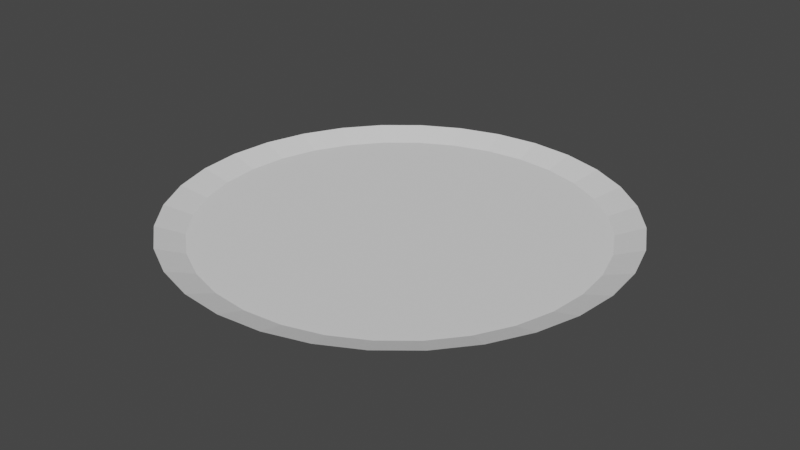 # Source: plate.blend  (saved by Blender 2.92.15; exported with 4.5.12 LTS)
import bpy
from mathutils import Matrix  # noqa: F401  (used for matrix-valued properties, if any)

bpy.ops.wm.read_factory_settings(use_empty=True)
scene = bpy.context.scene
scene.name = 'Scene'

# ---- collections
col_collection = bpy.data.collections.new('Collection'); scene.collection.children.link(col_collection)

# ---- world
world_world = bpy.data.worlds.new('World'); scene.world = world_world
world_world.use_nodes = True; world_world.node_tree.nodes.clear()
_N = world_world.node_tree.nodes; _L = world_world.node_tree.links
n0 = _N.new('ShaderNodeOutputWorld'); n0.name = 'World Output'; n0.location = (300, 300)
n1 = _N.new('ShaderNodeBackground'); n1.name = 'Background'; n1.location = (10, 300)
n1.inputs[0].default_value = (0.05088, 0.05088, 0.05088, 1.0)
_L.new(n1.outputs[0], n0.inputs[0])
n0.is_active_output = True
world_world.color = (0.05088, 0.05088, 0.05088)
world_world.use_sun_shadow = False
world_world.sun_shadow_jitter_overblur = 0.0

# ---- meshes
me_plate = bpy.data.meshes.new('Plate')
me_plate.from_pydata([(3.298e-08, 0.5, 0.025), (2.111e-08, 0.6, 0.075), (0.09755, 0.4904, 0.025), (0.1171, 0.5885, 0.075), (0.1913, 0.4619, 0.025), (0.2296, 0.5543, 0.075), (0.2778, 0.4157, 0.025), (0.3333, 0.4989, 0.075), (0.3536, 0.3536, 0.025), (0.4243, 0.4243, 0.075), (0.4157, 0.2778, 0.025), (0.4989, 0.3333, 0.075), (0.4619, 0.1913, 0.025), (0.5543, 0.2296, 0.075), (0.4904, 0.09755, 0.025), (0.5885, 0.1171, 0.075), (0.5, 2.017e-07, 0.025), (0.6, 1.807e-07, 0.075), (0.4904, -0.09754, 0.025), (0.5885, -0.1171, 0.075), (0.4619, -0.1913, 0.025), (0.5543, -0.2296, 0.075), (0.4157, -0.2778, 0.025), (0.4989, -0.3333, 0.075), (0.3536, -0.3536, 0.025), (0.4243, -0.4243, 0.075), (0.2778, -0.4157, 0.025), (0.3333, -0.4989, 0.075), (0.1913, -0.4619, 0.025), (0.2296, -0.5543, 0.075), (0.09755, -0.4904, 0.025), (0.1171, -0.5885, 0.075), (-1.299e-07, -0.5, 0.025), (-1.744e-07, -0.6, 0.075), (-0.09755, -0.4904, 0.025), (-0.1171, -0.5885, 0.075), (-0.1913, -0.4619, 0.025), (-0.2296, -0.5543, 0.075), (-0.2778, -0.4157, 0.025), (-0.3333, -0.4989, 0.075), (-0.3536, -0.3536, 0.025), (-0.4243, -0.4243, 0.075), (-0.4157, -0.2778, 0.025), (-0.4989, -0.3333, 0.075), (-0.4619, -0.1913, 0.025), (-0.5543, -0.2296, 0.075), (-0.4904, -0.09754, 0.025), (-0.5885, -0.1171, 0.075), (-0.5, 6.467e-07, 0.025), (-0.6, 7.148e-07, 0.075), (-0.4904, 0.09755, 0.025), (-0.5885, 0.1171, 0.075), (-0.4619, 0.1913, 0.025), (-0.5543, 0.2296, 0.075), (-0.4157, 0.2778, 0.025), (-0.4989, 0.3333, 0.075), (-0.3536, 0.3536, 0.025), (-0.4243, 0.4243, 0.075), (-0.2778, 0.4157, 0.025), (-0.3333, 0.4989, 0.075), (-0.1913, 0.4619, 0.025), (-0.2296, 0.5543, 0.075), (-0.09754, 0.4904, 0.025), (-0.1171, 0.5885, 0.075), (0.1026, 0.5158, 0.05), (2.789e-08, 0.5259, 0.05), (0.2013, 0.4859, 0.05), (0.2922, 0.4373, 0.05), (0.3719, 0.3719, 0.05), (0.4373, 0.2922, 0.05), (0.4859, 0.2013, 0.05), (0.5158, 0.1026, 0.05), (0.5259, 1.959e-07, 0.05), (0.5158, -0.1026, 0.05), (0.4859, -0.2013, 0.05), (0.4373, -0.2922, 0.05), (0.3719, -0.3719, 0.05), (0.2922, -0.4373, 0.05), (0.2013, -0.4859, 0.05), (0.1026, -0.5158, 0.05), (-1.435e-07, -0.5259, 0.05), (-0.1026, -0.5158, 0.05), (-0.2013, -0.4859, 0.05), (-0.2922, -0.4373, 0.05), (-0.3719, -0.3719, 0.05), (-0.4373, -0.2922, 0.05), (-0.4859, -0.2013, 0.05), (-0.5158, -0.1026, 0.05), (-0.5259, 6.64e-07, 0.05), (-0.5158, 0.1026, 0.05), (-0.4859, 0.2013, 0.05), (-0.4373, 0.2922, 0.05), (-0.3719, 0.3719, 0.05), (-0.2922, 0.4373, 0.05), (-0.2013, 0.4859, 0.05), (-0.1026, 0.5158, 0.05)], [], [(0, 1, 3, 2), (2, 3, 5, 4), (4, 5, 7, 6), (6, 7, 9, 8), (8, 9, 11, 10), (10, 11, 13, 12), (12, 13, 15, 14), (14, 15, 17, 16), (16, 17, 19, 18), (18, 19, 21, 20), (20, 21, 23, 22), (22, 23, 25, 24), (24, 25, 27, 26), (26, 27, 29, 28), (28, 29, 31, 30), (30, 31, 33, 32), (32, 33, 35, 34), (34, 35, 37, 36), (36, 37, 39, 38), (38, 39, 41, 40), (40, 41, 43, 42), (42, 43, 45, 44), (44, 45, 47, 46), (46, 47, 49, 48), (48, 49, 51, 50), (50, 51, 53, 52), (52, 53, 55, 54), (54, 55, 57, 56), (56, 57, 59, 58), (58, 59, 61, 60), (7, 5, 66, 67), (60, 61, 63, 62), (62, 63, 1, 0), (0, 2, 4, 6, 8, 10, 12, 14, 16, 18, 20, 22, 24, 26, 28, 30, 32, 34, 36, 38, 40, 42, 44, 46, 48, 50, 52, 54, 56, 58, 60, 62), (64, 65, 95, 94, 93, 92, 91, 90, 89, 88, 87, 86, 85, 84, 83, 82, 81, 80, 79, 78, 77, 76, 75, 74, 73, 72, 71, 70, 69, 68, 67, 66), (25, 23, 75, 76), (43, 41, 84, 85), (61, 59, 93, 94), (17, 15, 71, 72), (35, 33, 80, 81), (53, 51, 89, 90), (9, 7, 67, 68), (27, 25, 76, 77), (45, 43, 85, 86), (63, 61, 94, 95), (19, 17, 72, 73), (37, 35, 81, 82), (55, 53, 90, 91), (11, 9, 68, 69), (29, 27, 77, 78), (47, 45, 86, 87), (3, 1, 65, 64), (1, 63, 95, 65), (21, 19, 73, 74), (39, 37, 82, 83), (57, 55, 91, 92), (13, 11, 69, 70), (31, 29, 78, 79), (49, 47, 87, 88), (5, 3, 64, 66), (23, 21, 74, 75), (41, 39, 83, 84), (59, 57, 92, 93), (15, 13, 70, 71), (33, 31, 79, 80), (51, 49, 88, 89)])
_uv = me_plate.uv_layers.new(name='UVMap')
_uv.uv.foreach_set('vector', [0.05078, 0.9405, 0.05078, 0.9405, 0.05078, 0.9405, 0.05078, 0.9405, 0.05078, 0.9405, 0.05078, 0.9405, 0.05078, 0.9405, 0.05078, 0.9405, 0.05078, 0.9405, 0.05078, 0.9405, 0.05078, 0.9405, 0.05078, 0.9405, 0.05078, 0.9405, 0.05078, 0.9405, 0.05078, 0.9405, 0.05078, 0.9405, 0.05078, 0.9405, 0.05078, 0.9405, 0.05078, 0.9405, 0.05078, 0.9405, 0.05078, 0.9405, 0.05078, 0.9405, 0.05078, 0.9405, 0.05078, 0.9405, 0.05078, 0.9405, 0.05078, 0.9405, 0.05078, 0.9405, 0.05078, 0.9405, 0.05078, 0.9405, 0.05078, 0.9405, 0.05078, 0.9405, 0.05078, 0.9405, 0.05078, 0.9405, 0.05078, 0.9405, 0.05078, 0.9405, 0.05078, 0.9405, 0.05078, 0.9405, 0.05078, 0.9405, 0.05078, 0.9405, 0.05078, 0.9405, 0.05078, 0.9405, 0.05078, 0.9405, 0.05078, 0.9405, 0.05078, 0.9405, 0.05078, 0.9405, 0.05078, 0.9405, 0.05078, 0.9405, 0.05078, 0.9405, 0.05078, 0.9405, 0.05078, 0.9405, 0.05078, 0.9405, 0.05078, 0.9405, 0.05078, 0.9405, 0.05078, 0.9405, 0.05078, 0.9405, 0.05078, 0.9405, 0.05078, 0.9405, 0.05078, 0.9405, 0.05078, 0.9405, 0.05078, 0.9405, 0.05078, 0.9405, 0.05078, 0.9405, 0.05078, 0.9405, 0.05078, 0.9405, 0.05078, 0.9405, 0.05078, 0.9405, 0.05078, 0.9405, 0.05078, 0.9405, 0.05078, 0.9405, 0.05078, 0.9405, 0.05078, 0.9405, 0.05078, 0.9405, 0.05078, 0.9405, 0.05078, 0.9405, 0.05078, 0.9405, 0.05078, 0.9405, 0.05078, 0.9405, 0.05078, 0.9405, 0.05078, 0.9405, 0.05078, 0.9405, 0.05078, 0.9405, 0.05078, 0.9405, 0.05078, 0.9405, 0.05078, 0.9405, 0.05078, 0.9405, 0.05078, 0.9405, 0.05078, 0.9405, 0.05078, 0.9405, 0.05078, 0.9405, 0.05078, 0.9405, 0.05078, 0.9405, 0.05078, 0.9405, 0.05078, 0.9405, 0.05078, 0.9405, 0.05078, 0.9405, 0.05078, 0.9405, 0.05078, 0.9405, 0.05078, 0.9405, 0.05078, 0.9405, 0.05078, 0.9405, 0.05078, 0.9405, 0.05078, 0.9405, 0.05078, 0.9405, 0.05078, 0.9405, 0.05078, 0.9405, 0.05078, 0.9405, 0.05078, 0.9405, 0.05078, 0.9405, 0.05078, 0.9405, 0.05078, 0.9405, 0.05078, 0.9405, 0.05078, 0.9405, 0.05078, 0.9405, 0.05078, 0.9405, 0.05078, 0.9405, 0.05078, 0.9405, 0.05078, 0.9405, 0.05078, 0.9405, 0.05078, 0.9405, 0.05078, 0.9405, 0.05078, 0.9405, 0.05078, 0.9405, 0.05078, 0.9405, 0.05078, 0.9405, 0.05078, 0.9405, 0.05078, 0.9405, 0.05078, 0.9405, 0.05078, 0.9405, 0.05078, 0.9405, 0.05078, 0.9405, 0.05078, 0.9405, 0.05078, 0.9405, 0.05078, 0.9405, 0.05078, 0.9405, 0.05078, 0.9405, 0.05078, 0.9405, 0.05078, 0.9405, 0.05078, 0.9405, 0.05078, 0.9405, 0.05078, 0.9405, 0.05078, 0.9405, 0.05078, 0.9405, 0.05078, 0.9405, 0.05078, 0.9405, 0.05078, 0.9405, 0.05078, 0.9405, 0.05078, 0.9405, 0.05078, 0.9405, 0.05078, 0.9405, 0.05078, 0.9405, 0.05078, 0.9405, 0.05078, 0.9405, 0.05078, 0.9405, 0.05078, 0.9405, 0.05078, 0.9405, 0.05078, 0.9405, 0.05078, 0.9405, 0.05078, 0.9405, 0.05078, 0.9405, 0.05078, 0.9405, 0.05078, 0.9405, 0.05078, 0.9405, 0.05078, 0.9405, 0.05078, 0.9405, 0.05078, 0.9405, 0.05078, 0.9405, 0.05078, 0.9405, 0.05078, 0.9405, 0.05078, 0.9405, 0.05078, 0.9405, 0.05078, 0.9405, 0.05078, 0.9405, 0.05078, 0.9405, 0.05078, 0.9405, 0.05078, 0.9405, 0.05078, 0.9405, 0.05078, 0.9405, 0.05078, 0.9405, 0.05078, 0.9405, 0.05078, 0.9405, 0.05078, 0.9405, 0.05078, 0.9405, 0.05078, 0.9405, 0.05078, 0.9405, 0.05078, 0.9405, 0.05078, 0.9405, 0.05078, 0.9405, 0.05078, 0.9405, 0.05078, 0.9405, 0.05078, 0.9405, 0.05078, 0.9405, 0.05078, 0.9405, 0.05078, 0.9405, 0.05078, 0.9405, 0.05078, 0.9405, 0.05078, 0.9405, 0.05078, 0.9405, 0.05078, 0.9405, 0.05078, 0.9405, 0.05078, 0.9405, 0.05078, 0.9405, 0.05078, 0.9405, 0.05078, 0.9405, 0.05078, 0.9405, 0.05078, 0.9405, 0.05078, 0.9405, 0.05078, 0.9405, 0.05078, 0.9405, 0.05078, 0.9405, 0.05078, 0.9405, 0.05078, 0.9405, 0.05078, 0.9405, 0.05078, 0.9405, 0.05078, 0.9405, 0.05078, 0.9405, 0.05078, 0.9405, 0.05078, 0.9405, 0.05078, 0.9405, 0.05078, 0.9405, 0.05078, 0.9405, 0.05078, 0.9405, 0.05078, 0.9405, 0.05078, 0.9405, 0.05078, 0.9405, 0.05078, 0.9405, 0.05078, 0.9405, 0.05078, 0.9405, 0.05078, 0.9405, 0.05078, 0.9405, 0.05078, 0.9405, 0.05078, 0.9405, 0.05078, 0.9405, 0.05078, 0.9405, 0.05078, 0.9405, 0.05078, 0.9405, 0.05078, 0.9405, 0.05078, 0.9405, 0.05078, 0.9405, 0.05078, 0.9405, 0.05078, 0.9405, 0.05078, 0.9405, 0.05078, 0.9405, 0.05078, 0.9405, 0.05078, 0.9405, 0.05078, 0.9405, 0.05078, 0.9405, 0.05078, 0.9405, 0.05078, 0.9405, 0.05078, 0.9405, 0.05078, 0.9405, 0.05078, 0.9405, 0.05078, 0.9405, 0.05078, 0.9405, 0.05078, 0.9405, 0.05078, 0.9405, 0.05078, 0.9405, 0.05078, 0.9405, 0.05078, 0.9405, 0.05078, 0.9405, 0.05078, 0.9405, 0.05078, 0.9405, 0.05078, 0.9405, 0.05078, 0.9405, 0.05078, 0.9405, 0.05078, 0.9405, 0.05078, 0.9405, 0.05078, 0.9405, 0.05078, 0.9405, 0.05078, 0.9405, 0.05078, 0.9405, 0.05078, 0.9405, 0.05078, 0.9405, 0.05078, 0.9405, 0.05078, 0.9405, 0.05078, 0.9405, 0.05078, 0.9405, 0.05078, 0.9405, 0.05078, 0.9405, 0.05078, 0.9405, 0.05078, 0.9405, 0.05078, 0.9405, 0.05078, 0.9405, 0.05078, 0.9405, 0.05078, 0.9405, 0.05078, 0.9405, 0.05078, 0.9405, 0.05078, 0.9405, 0.05078, 0.9405, 0.05078, 0.9405, 0.05078, 0.9405, 0.05078, 0.9405, 0.05078, 0.9405, 0.05078, 0.9405, 0.05078, 0.9405, 0.05078, 0.9405, 0.05078, 0.9405, 0.05078, 0.9405, 0.05078, 0.9405, 0.05078, 0.9405, 0.05078, 0.9405, 0.05078, 0.9405, 0.05078, 0.9405, 0.05078, 0.9405, 0.05078, 0.9405, 0.05078, 0.9405, 0.05078, 0.9405, 0.05078, 0.9405, 0.05078, 0.9405, 0.05078, 0.9405, 0.05078, 0.9405, 0.05078, 0.9405, 0.05078, 0.9405, 0.05078, 0.9405, 0.05078, 0.9405, 0.05078, 0.9405, 0.05078, 0.9405, 0.05078, 0.9405, 0.05078, 0.9405, 0.05078, 0.9405, 0.05078, 0.9405])
me_plate.use_remesh_fix_poles = True
me_plate.use_remesh_preserve_attributes = False
me_plate.use_mirror_vertex_groups = False
me_plate.update()

# ---- objects
ob_plate = bpy.data.objects.new('Plate', me_plate)

# ---- transforms, parenting, visibility, modifiers, constraints
ob_plate.location = (0.0, 0.0, 0.0)
ob_plate.lineart.crease_threshold = 0.0

# ---- collection membership
col_collection.objects.link(ob_plate)

# ---- scene / render settings (as saved in the file)
scene.frame_start = 1; scene.frame_end = 250; scene.frame_set(1)
scene.render.engine = 'BLENDER_EEVEE_NEXT'
scene.cycles.use_denoising = False
scene.cycles.samples = 128
scene.cycles.sampling_pattern = 'TABULATED_SOBOL'
scene.cycles.use_adaptive_sampling = False
scene.cycles.use_light_tree = False
scene.view_settings.view_transform = 'Filmic'
bpy.context.view_layer.update()

# ---- added for rendering (the .blend has no active camera and no usable light): camera, sun
cam_auto = bpy.data.cameras.new('AutoCamera')
cam_auto.lens = 50.0
cam_auto.sensor_width = 36.0
cam_auto.clip_end = 1000.0
ob_auto_camera = bpy.data.objects.new('AutoCamera', cam_auto)
scene.collection.objects.link(ob_auto_camera)
ob_auto_camera.location = (1.57084, -1.88501, 1.30667)
ob_auto_camera.rotation_euler = (1.09748, -7.21219e-08, 0.694738)
scene.camera = ob_auto_camera
light_auto_sun = bpy.data.lights.new('AutoSun', 'SUN')
light_auto_sun.energy = 3.0
light_auto_sun.angle = 0.0523599
ob_auto_sun = bpy.data.objects.new('AutoSun', light_auto_sun)
scene.collection.objects.link(ob_auto_sun)
ob_auto_sun.rotation_euler = (0.872665, 0.174533, 0.523599)
bpy.context.view_layer.update()
